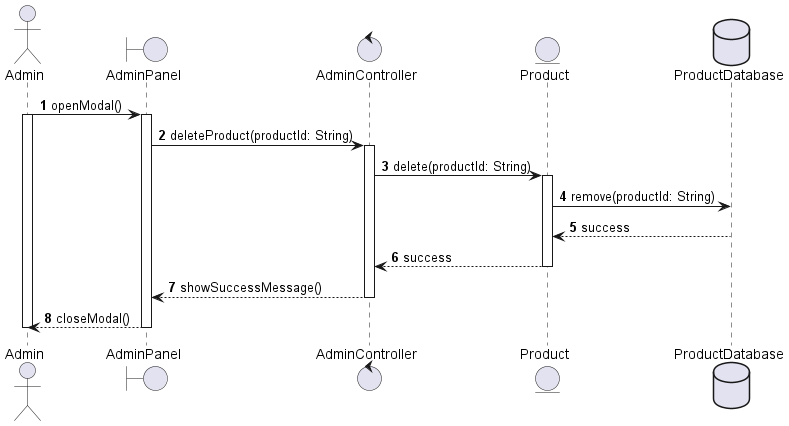

The diagram above was rendered by PlantUML. Its source (embedded in the PNG):
@startuml Delete product
autonumber
actor Admin
boundary AdminPanel as ap
control AdminController as ac
entity Product as p
database ProductDatabase as pr
Admin -> ap++ : openModal()
Admin++
ap -> ac : deleteProduct(productId: String)
ac++
ac -> p : delete(productId: String)
p++
p -> pr : remove(productId: String)
pr --> p-- : success
p --> ac-- : success
ac --> ap-- : showSuccessMessage()
ap --> Admin-- : closeModal()
Admin--
@enduml